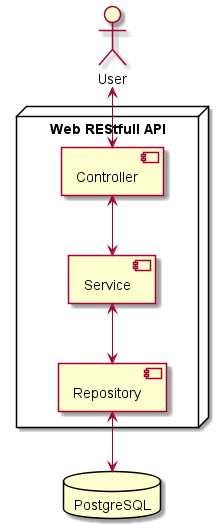

The diagram above was rendered by PlantUML. Its source (embedded in the PNG):
@startuml

actor "User" as user
node "Web REStfull API"{
    component "Controller" as controller
    component "Service" as service
    component "Repository" as repository
}

database "PostgreSQL" as database
user<-->controller
controller<-->service
service<-->repository
repository<-->database

@enduml